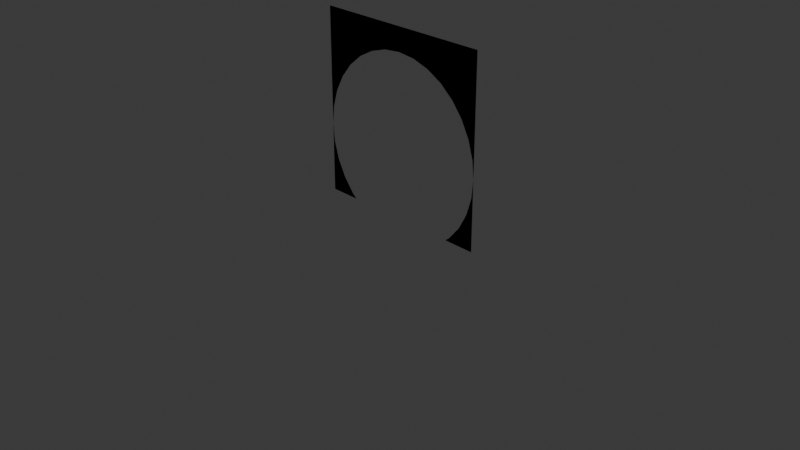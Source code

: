 # Source: door_wall_semifuncional.blend  (saved by Blender 5.1.30; exported with 4.5.12 LTS)
import bpy
from mathutils import Matrix  # noqa: F401  (used for matrix-valued properties, if any)

bpy.ops.wm.read_factory_settings(use_empty=True)
scene = bpy.context.scene
scene.name = 'Scene'

# ---- collections
col_collection = bpy.data.collections.new('Collection'); scene.collection.children.link(col_collection)

# ---- images (referenced by path relative to the original .blend; pixels are not part of the script)
import os
ASSET_DIR = os.environ.get("B2B_ASSET_DIR", "")  # directory of the original .blend (textures are referenced by path, not embedded)
HERE = os.path.dirname(os.path.abspath(__file__))  # packed textures are extracted next to this script under _unpacked/

def load_image(name, relpath, width, height, colorspace="sRGB"):
    """Load a texture the original file referenced (path relative to the .blend, or extracted next to this script)."""
    p = next((c for c in (os.path.join(HERE, relpath), os.path.join(ASSET_DIR, relpath)) if relpath and os.path.exists(c)), "")
    if p:
        img = bpy.data.images.load(p, check_existing=True)
        img.name = name
    else:  # same state as the original file: an image datablock whose file is absent (Cycles renders it pink)
        img = bpy.data.images.new(name, width, height)
        img.source = "FILE"
        img.filepath = "//" + (relpath or name)
    img.colorspace_settings.name = colorspace
    return img
img_portal_concrete_modular_wall002_png = load_image('Portal-concrete_modular_wall002.png', 'Portal-concrete_modular_wall002.png', 1024, 1024, 'sRGB')

# ---- materials (node trees are filled in below, after node groups)
mat_material_002 = bpy.data.materials.new('Material.002')

# ---- material node trees
mat_material_002.use_nodes = True; mat_material_002.node_tree.nodes.clear()
_N = mat_material_002.node_tree.nodes; _L = mat_material_002.node_tree.links
n0 = _N.new('ShaderNodeBsdfPrincipled'); n0.name = 'Principled BSDF'; n0.location = (-200, 100)
n1 = _N.new('ShaderNodeOutputMaterial'); n1.name = 'Material Output'; n1.location = (200, 100)
n2 = _N.new('ShaderNodeTexImage'); n2.name = 'Image Texture'; n2.location = (-490, 80)
n2.image = img_portal_concrete_modular_wall002_png
_L.new(n0.outputs[0], n1.inputs[0])
_L.new(n2.outputs[0], n0.inputs[0])
n1.is_active_output = True

# ---- world
world_world = bpy.data.worlds.new('World'); scene.world = world_world
world_world.use_nodes = True; world_world.node_tree.nodes.clear()
_N = world_world.node_tree.nodes; _L = world_world.node_tree.links
n0 = _N.new('ShaderNodeOutputWorld'); n0.name = 'World Output'; n0.location = (200, 100)
n1 = _N.new('ShaderNodeBackground'); n1.name = 'Background'; n1.location = (-200, 100)
n1.inputs[0].default_value = (0.05088, 0.05088, 0.05088, 1.0)
_L.new(n1.outputs[0], n0.inputs[0])
n0.is_active_output = True
world_world.color = (0.05088, 0.05088, 0.05088)
world_world.sun_shadow_jitter_overblur = 0.0

# ---- cameras
cam_camera = bpy.data.cameras.new('Camera')
cam_camera.clip_end = 100.0
cam_camera.ortho_scale = 7.314

# ---- lights
light_light = bpy.data.lights.new('Light', 'POINT')
light_light.energy = 1000.0
light_light.shadow_soft_size = 0.1

# ---- meshes
me_cube_001 = bpy.data.meshes.new('Cube.001')
me_cube_001.from_pydata([(-1.0, -1.0, -1.0), (-1.0, -1.0, 1.0), (-1.0, 1.0, -1.0), (-1.0, 1.0, 1.0), (1.0, -1.0, -1.0), (1.0, -1.0, 1.0), (1.0, 1.0, -1.0), (1.0, 1.0, 1.0), (-1.0, -1.0, -0.25), (-1.0, 1.0, -0.25), (-0.9808, 1.0, -0.4451), (-0.9808, 1.0, -0.05491), (-0.8315, 1.0, -0.8056), (-0.9239, 1.0, -0.6327), (-0.8315, 1.0, 0.3056), (-0.9239, 1.0, 0.1327), (-0.5556, 1.0, 0.5815), (-0.1951, 1.0, 0.7308), (-0.3827, 1.0, 0.6739), (0.1951, 1.0, 0.7308), (0.5556, 1.0, 0.5815), (0.3827, 1.0, 0.6739), (0.0, 1.0, 0.75), (-0.7071, 1.0, 0.4571), (-0.6548, 1.0, -1.0), (-0.7071, 1.0, -0.9571), (0.6548, 1.0, -1.0), (0.7071, 1.0, -0.9571), (0.7071, 1.0, 0.4571), (0.9239, 1.0, -0.6327), (0.9239, 1.0, 0.1327), (1.0, 1.0, -0.25), (0.9808, 1.0, -0.4451), (0.9808, 1.0, -0.05491), (0.8315, 1.0, 0.3056), (0.8315, 1.0, -0.8056), (1.0, -1.0, -0.25), (-0.5556, -1.0, 0.5815), (-0.1951, -1.0, 0.7308), (-0.3827, -1.0, 0.6739), (0.1951, -1.0, 0.7308), (0.5556, -1.0, 0.5815), (0.3827, -1.0, 0.6739), (0.0, -1.0, 0.75), (0.8315, -1.0, -0.8056), (0.8315, -1.0, 0.3056), (0.9808, -1.0, -0.4451), (0.9808, -1.0, -0.05491), (0.9239, -1.0, -0.6327), (0.9239, -1.0, 0.1327), (0.7071, -1.0, 0.4571), (-0.9808, -1.0, -0.4451), (-0.9239, -1.0, -0.6327), (-0.9239, -1.0, 0.1327), (-0.9808, -1.0, -0.05491), (-0.7071, -1.0, -0.9571), (-0.6548, -1.0, -1.0), (0.7071, -1.0, -0.9571), (0.6548, -1.0, -1.0), (-0.7071, -1.0, 0.4571), (-0.8315, -1.0, -0.8056), (-0.8315, -1.0, 0.3056)], [], [(1, 9, 8), (0, 9, 2), (3, 7, 22), (2, 13, 12), (6, 35, 29), (7, 36, 31), (4, 31, 36), (5, 1, 43), (0, 60, 52), (4, 44, 57), (6, 58, 26), (2, 56, 0), (3, 5, 7), (19, 43, 22), (21, 40, 19), (20, 42, 21), (28, 41, 20), (28, 45, 50), (34, 49, 45), (30, 47, 49), (33, 36, 47), (32, 36, 31), (32, 48, 46), (29, 44, 48), (27, 44, 35), (57, 26, 58), (25, 56, 24), (12, 55, 25), (13, 60, 12), (10, 52, 13), (8, 10, 9), (9, 54, 8), (15, 54, 11), (14, 53, 15), (23, 61, 14), (16, 59, 23), (18, 37, 16), (17, 39, 18), (22, 38, 17), (1, 3, 9), (0, 8, 9), (11, 9, 3), (7, 31, 33), (7, 33, 30), (15, 11, 3), (14, 15, 3), (7, 30, 34), (7, 34, 28), (23, 14, 3), (16, 23, 3), (7, 28, 20), (7, 20, 21), (18, 16, 3), (17, 18, 3), (7, 21, 19), (22, 17, 3), (7, 19, 22), (25, 24, 2), (2, 9, 10), (2, 10, 13), (12, 25, 2), (32, 31, 6), (6, 26, 27), (6, 27, 35), (29, 32, 6), (7, 5, 36), (4, 6, 31), (47, 36, 5), (1, 8, 54), (1, 54, 53), (49, 47, 5), (45, 49, 5), (1, 53, 61), (1, 61, 59), (50, 45, 5), (41, 50, 5), (1, 59, 37), (1, 37, 39), (42, 41, 5), (40, 42, 5), (1, 39, 38), (43, 40, 5), (1, 38, 43), (51, 8, 0), (0, 56, 55), (0, 55, 60), (52, 51, 0), (4, 36, 46), (4, 46, 48), (57, 58, 4), (4, 48, 44), (6, 4, 58), (2, 24, 56), (3, 1, 5), (19, 40, 43), (21, 42, 40), (20, 41, 42), (28, 50, 41), (28, 34, 45), (34, 30, 49), (30, 33, 47), (33, 31, 36), (32, 46, 36), (32, 29, 48), (29, 35, 44), (27, 57, 44), (57, 27, 26), (25, 55, 56), (12, 60, 55), (13, 52, 60), (10, 51, 52), (8, 51, 10), (9, 11, 54), (15, 53, 54), (14, 61, 53), (23, 59, 61), (16, 37, 59), (18, 39, 37), (17, 38, 39), (22, 43, 38)])
_uv = me_cube_001.uv_layers.new(name='UVMap')
_uv.uv.foreach_set('vector', [1.457e-08, 0.3333, 0.2083, 1.573e-08, 0.2083, 0.3333, 0.3333, 0.3333, 0.2083, 1.573e-08, 0.3333, 2.517e-08, 3.975e-09, 1.0, 2.914e-08, 0.6667, 0.04167, 0.8333, 0.4167, 0.7917, 0.4294, 0.7304, 0.4448, 0.7593, 0.5892, 0.7917, 0.5612, 0.7593, 0.5766, 0.7304, 9.273e-09, 0.6667, 0.2083, 0.3333, 0.2083, 0.6667, 0.3333, 0.3333, 0.2083, 0.6667, 0.2083, 0.3333, 0.2083, 1.0, 0.2083, 0.6667, 0.25, 0.8333, 0.6468, 0.7917, 0.6187, 0.7593, 0.6341, 0.7304, 0.4742, 0.7917, 0.5023, 0.7593, 0.523, 0.7845, 0.8047, 0.6667, 0.8623, 0.3333, 0.8623, 0.6667, 0.9198, 0.6667, 0.8623, 0.3333, 0.9198, 0.3333, 0.6667, 0.3333, 0.3333, 5.298e-09, 0.6667, 3.046e-08, 0.752, 0.3333, 0.7845, 0.0, 0.7845, 0.3333, 0.7207, 0.3333, 0.752, 0.0, 0.752, 0.3333, 0.6919, 0.3333, 0.7207, 0.0, 0.7207, 0.3333, 0.6667, 0.3333, 0.6919, 0.0, 0.6919, 0.3333, 0.3333, 0.3333, 0.3586, 0.6667, 0.3333, 0.6667, 0.3586, 0.3333, 0.3874, 0.6667, 0.3586, 0.6667, 0.3874, 0.3333, 0.4187, 0.6667, 0.3874, 0.6667, 0.4187, 0.3333, 0.4512, 0.6667, 0.4187, 0.6667, 0.4837, 0.3333, 0.4512, 0.6667, 0.4512, 0.3333, 0.4837, 0.3333, 0.515, 0.6667, 0.4837, 0.6667, 0.515, 0.3333, 0.5438, 0.6667, 0.515, 0.6667, 0.569, 0.3333, 0.5438, 0.6667, 0.5438, 0.3333, 0.9111, 0.0, 0.9024, 0.3333, 0.9024, 0.0, 0.9111, 0.3333, 0.9198, 0.0, 0.9198, 0.3333, 0.7795, 0.6667, 0.8047, 0.3333, 0.8047, 0.6667, 0.7507, 0.6667, 0.7795, 0.3333, 0.7795, 0.6667, 0.7194, 0.6667, 0.7507, 0.3333, 0.7507, 0.6667, 0.6869, 0.3333, 0.7194, 0.6667, 0.6869, 0.6667, 0.6869, 0.6667, 0.6544, 0.3333, 0.6869, 0.3333, 0.6231, 0.6667, 0.6544, 0.3333, 0.6544, 0.6667, 0.5943, 0.6667, 0.6231, 0.3333, 0.6231, 0.6667, 0.569, 0.6667, 0.5943, 0.3333, 0.5943, 0.6667, 0.8771, 0.3333, 0.9024, 0.0, 0.9024, 0.3333, 0.8483, 0.3333, 0.8771, 0.0, 0.8771, 0.3333, 0.817, 0.3333, 0.8483, 0.0, 0.8483, 0.3333, 0.7845, 0.3333, 0.817, 0.0, 0.817, 0.3333, 1.457e-08, 0.3333, 3.974e-08, 3e-15, 0.2083, 1.573e-08, 0.3333, 0.3333, 0.2083, 0.3333, 0.2083, 1.573e-08, 0.1758, 0.9968, 0.2083, 1.0, 3.975e-09, 1.0, 2.914e-08, 0.6667, 0.2083, 0.6667, 0.1758, 0.6699, 2.914e-08, 0.6667, 0.1758, 0.6699, 0.1446, 0.6794, 0.1446, 0.9873, 0.1758, 0.9968, 3.975e-09, 1.0, 0.1157, 0.9719, 0.1446, 0.9873, 3.975e-09, 1.0, 2.914e-08, 0.6667, 0.1446, 0.6794, 0.1157, 0.6948, 2.914e-08, 0.6667, 0.1157, 0.6948, 0.09048, 0.7155, 0.09048, 0.9512, 0.1157, 0.9719, 3.975e-09, 1.0, 0.06976, 0.9259, 0.09048, 0.9512, 3.975e-09, 1.0, 2.914e-08, 0.6667, 0.09048, 0.7155, 0.06976, 0.7407, 2.914e-08, 0.6667, 0.06976, 0.7407, 0.05435, 0.7696, 0.05435, 0.8971, 0.06976, 0.9259, 3.975e-09, 1.0, 0.04487, 0.8658, 0.05435, 0.8971, 3.975e-09, 1.0, 2.914e-08, 0.6667, 0.05435, 0.7696, 0.04487, 0.8008, 0.04167, 0.8333, 0.04487, 0.8658, 3.975e-09, 1.0, 2.914e-08, 0.6667, 0.04487, 0.8008, 0.04167, 0.8333, 0.4655, 0.7845, 0.4742, 0.7917, 0.4167, 0.7917, 0.4167, 0.7917, 0.4167, 0.6667, 0.4199, 0.6992, 0.4167, 0.7917, 0.4199, 0.6992, 0.4294, 0.7304, 0.4448, 0.7593, 0.4655, 0.7845, 0.4167, 0.7917, 0.586, 0.6992, 0.5892, 0.6667, 0.5892, 0.7917, 0.5892, 0.7917, 0.5317, 0.7917, 0.5404, 0.7845, 0.5892, 0.7917, 0.5404, 0.7845, 0.5612, 0.7593, 0.5766, 0.7304, 0.586, 0.6992, 0.5892, 0.7917, 9.273e-09, 0.6667, 3.444e-08, 0.3333, 0.2083, 0.3333, 0.3333, 0.3333, 0.3333, 0.6667, 0.2083, 0.6667, 0.3842, 0.9968, 0.4167, 1.0, 0.2083, 1.0, 0.2083, 0.6667, 0.4167, 0.6667, 0.3842, 0.6699, 0.2083, 0.6667, 0.3842, 0.6699, 0.3529, 0.6794, 0.3529, 0.9873, 0.3842, 0.9968, 0.2083, 1.0, 0.3241, 0.9719, 0.3529, 0.9873, 0.2083, 1.0, 0.2083, 0.6667, 0.3529, 0.6794, 0.3241, 0.6948, 0.2083, 0.6667, 0.3241, 0.6948, 0.2988, 0.7155, 0.2988, 0.9512, 0.3241, 0.9719, 0.2083, 1.0, 0.2781, 0.9259, 0.2988, 0.9512, 0.2083, 1.0, 0.2083, 0.6667, 0.2988, 0.7155, 0.2781, 0.7407, 0.2083, 0.6667, 0.2781, 0.7407, 0.2627, 0.7696, 0.2627, 0.8971, 0.2781, 0.9259, 0.2083, 1.0, 0.2532, 0.8658, 0.2627, 0.8971, 0.2083, 1.0, 0.2083, 0.6667, 0.2627, 0.7696, 0.2532, 0.8008, 0.25, 0.8333, 0.2532, 0.8658, 0.2083, 1.0, 0.2083, 0.6667, 0.2532, 0.8008, 0.25, 0.8333, 0.6436, 0.6992, 0.6468, 0.6667, 0.6468, 0.7917, 0.6468, 0.7917, 0.5892, 0.7917, 0.598, 0.7845, 0.6468, 0.7917, 0.598, 0.7845, 0.6187, 0.7593, 0.6341, 0.7304, 0.6436, 0.6992, 0.6468, 0.7917, 0.4742, 0.7917, 0.4742, 0.6667, 0.4774, 0.6992, 0.4742, 0.7917, 0.4774, 0.6992, 0.4869, 0.7304, 0.523, 0.7845, 0.5317, 0.7917, 0.4742, 0.7917, 0.4742, 0.7917, 0.4869, 0.7304, 0.5023, 0.7593, 0.8047, 0.6667, 0.8047, 0.3333, 0.8623, 0.3333, 0.9198, 0.6667, 0.8623, 0.6667, 0.8623, 0.3333, 0.6667, 0.3333, 0.3333, 0.3333, 0.3333, 5.298e-09, 0.752, 0.3333, 0.752, 0.0, 0.7845, 0.0, 0.7207, 0.3333, 0.7207, 0.0, 0.752, 0.0, 0.6919, 0.3333, 0.6919, 0.0, 0.7207, 0.0, 0.6667, 0.3333, 0.6667, 0.0, 0.6919, 0.0, 0.3333, 0.3333, 0.3586, 0.3333, 0.3586, 0.6667, 0.3586, 0.3333, 0.3874, 0.3333, 0.3874, 0.6667, 0.3874, 0.3333, 0.4187, 0.3333, 0.4187, 0.6667, 0.4187, 0.3333, 0.4512, 0.3333, 0.4512, 0.6667, 0.4837, 0.3333, 0.4837, 0.6667, 0.4512, 0.6667, 0.4837, 0.3333, 0.515, 0.3333, 0.515, 0.6667, 0.515, 0.3333, 0.5438, 0.3333, 0.5438, 0.6667, 0.569, 0.3333, 0.569, 0.6667, 0.5438, 0.6667, 0.9111, 0.0, 0.9111, 0.3333, 0.9024, 0.3333, 0.9111, 0.3333, 0.9111, 0.0, 0.9198, 0.0, 0.7795, 0.6667, 0.7795, 0.3333, 0.8047, 0.3333, 0.7507, 0.6667, 0.7507, 0.3333, 0.7795, 0.3333, 0.7194, 0.6667, 0.7194, 0.3333, 0.7507, 0.3333, 0.6869, 0.3333, 0.7194, 0.3333, 0.7194, 0.6667, 0.6869, 0.6667, 0.6544, 0.6667, 0.6544, 0.3333, 0.6231, 0.6667, 0.6231, 0.3333, 0.6544, 0.3333, 0.5943, 0.6667, 0.5943, 0.3333, 0.6231, 0.3333, 0.569, 0.6667, 0.569, 0.3333, 0.5943, 0.3333, 0.8771, 0.3333, 0.8771, 0.0, 0.9024, 0.0, 0.8483, 0.3333, 0.8483, 0.0, 0.8771, 0.0, 0.817, 0.3333, 0.817, 0.0, 0.8483, 0.0, 0.7845, 0.3333, 0.7845, 0.0, 0.817, 0.0])
me_cube_001.materials.append(mat_material_002)
me_cube_001.update()

# ---- objects
ob_light = bpy.data.objects.new('Light', light_light)
ob_camera = bpy.data.objects.new('Camera', cam_camera)
ob_door_wall = bpy.data.objects.new('door_wall', me_cube_001)

# ---- transforms, parenting, visibility, modifiers, constraints
ob_light.location = (4.076, 1.005, 5.904)
ob_light.rotation_euler = (0.6503, 0.05522, 1.866)
ob_light.lock_rotations_4d = False
ob_light.empty_display_type = 'ARROWS'
ob_light.color = (0.0, 0.0, 0.0, 0.0)
ob_light.lineart.crease_threshold = 0.0
ob_camera.location = (7.359, -6.926, 4.958)
ob_camera.rotation_euler = (1.109, 0.0, 0.8149)
ob_camera.lock_rotations_4d = False
ob_camera.empty_display_type = 'ARROWS'
ob_camera.color = (0.0, 0.0, 0.0, 0.0)
ob_camera.display_type = 'WIRE'
ob_camera.lineart.crease_threshold = 0.0
ob_door_wall.location = (0.0, 0.0, 1.0)
ob_door_wall.scale = (1.0, 0.0, 1.0)

# ---- collection membership
col_collection.objects.link(ob_light)
col_collection.objects.link(ob_camera)
col_collection.objects.link(ob_door_wall)

# ---- scene / render settings (as saved in the file)
scene.camera = ob_camera
scene.frame_start = 1; scene.frame_end = 250; scene.frame_set(1)
scene.render.engine = 'BLENDER_EEVEE_NEXT'
scene.render.bake_bias = 0.0
scene.render.bake_samples = 0
scene.cycles.sampling_pattern = 'TABULATED_SOBOL'
scene.eevee.use_volume_custom_range = False
bpy.context.view_layer.update()
